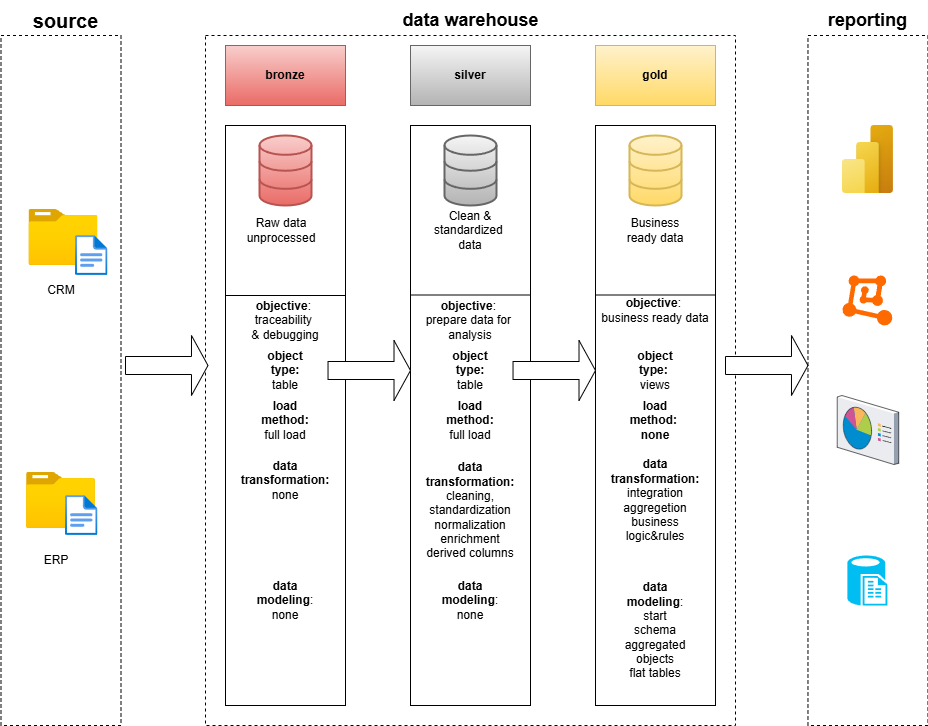

The diagram above was exported from draw.io. Its source (the exported page's mxGraphModel, read from the mxfile embedded in the PNG):
<mxGraphModel dx="1228" dy="736" grid="1" gridSize="10" guides="1" tooltips="1" connect="1" arrows="1" fold="1" page="0" pageScale="1" pageWidth="1100" pageHeight="1700" background="none" math="0" shadow="0">
  <root>
    <mxCell id="0" />
    <mxCell id="1" parent="0" />
    <mxCell id="FwsHbSWiO5piVvwatuzb-1" value="" style="rounded=0;whiteSpace=wrap;html=1;fillColor=none;dashed=1;" parent="1" vertex="1">
      <mxGeometry x="35.5" y="100" width="120" height="690" as="geometry" />
    </mxCell>
    <mxCell id="FwsHbSWiO5piVvwatuzb-2" value="&lt;b&gt;&lt;font style=&quot;font-size: 20px;&quot;&gt;source&lt;/font&gt;&lt;/b&gt;" style="text;html=1;align=center;verticalAlign=middle;resizable=0;points=[];autosize=1;strokeColor=none;fillColor=none;" parent="1" vertex="1">
      <mxGeometry x="55" y="65" width="90" height="40" as="geometry" />
    </mxCell>
    <mxCell id="FwsHbSWiO5piVvwatuzb-3" value="" style="rounded=0;whiteSpace=wrap;html=1;fillColor=none;strokeColor=default;dashed=1;" parent="1" vertex="1">
      <mxGeometry x="240" y="100" width="530" height="690" as="geometry" />
    </mxCell>
    <mxCell id="FwsHbSWiO5piVvwatuzb-4" value="" style="rounded=0;whiteSpace=wrap;html=1;fillColor=none;dashed=1;" parent="1" vertex="1">
      <mxGeometry x="842.47" y="100" width="120" height="690" as="geometry" />
    </mxCell>
    <mxCell id="FwsHbSWiO5piVvwatuzb-5" value="&lt;b&gt;&lt;font style=&quot;font-size: 18px;&quot;&gt;data warehouse&lt;/font&gt;&lt;/b&gt;" style="text;html=1;align=center;verticalAlign=middle;resizable=0;points=[];autosize=1;strokeColor=none;fillColor=none;" parent="1" vertex="1">
      <mxGeometry x="425" y="65" width="160" height="40" as="geometry" />
    </mxCell>
    <mxCell id="FwsHbSWiO5piVvwatuzb-6" value="&lt;b&gt;&lt;font style=&quot;font-size: 18px;&quot;&gt;reporting&lt;/font&gt;&lt;/b&gt;" style="text;html=1;align=center;verticalAlign=middle;resizable=0;points=[];autosize=1;strokeColor=none;fillColor=none;" parent="1" vertex="1">
      <mxGeometry x="852.47" y="65" width="100" height="40" as="geometry" />
    </mxCell>
    <mxCell id="FwsHbSWiO5piVvwatuzb-7" value="&lt;b&gt;bronze&lt;/b&gt;" style="rounded=0;whiteSpace=wrap;html=1;fillColor=#f8cecc;strokeColor=#b85450;gradientColor=#ea6b66;" parent="1" vertex="1">
      <mxGeometry x="260" y="110" width="120" height="60" as="geometry" />
    </mxCell>
    <mxCell id="FwsHbSWiO5piVvwatuzb-8" value="&lt;b&gt;silver&lt;/b&gt;" style="rounded=0;whiteSpace=wrap;html=1;fillColor=#f5f5f5;strokeColor=#666666;gradientColor=#b3b3b3;" parent="1" vertex="1">
      <mxGeometry x="445" y="110" width="120" height="60" as="geometry" />
    </mxCell>
    <mxCell id="FwsHbSWiO5piVvwatuzb-9" value="&lt;b&gt;gold&lt;/b&gt;" style="rounded=0;whiteSpace=wrap;html=1;fillColor=#fff2cc;strokeColor=#d6b656;gradientColor=#ffd966;" parent="1" vertex="1">
      <mxGeometry x="630" y="110" width="120" height="60" as="geometry" />
    </mxCell>
    <mxCell id="FwsHbSWiO5piVvwatuzb-10" value="" style="rounded=0;whiteSpace=wrap;html=1;fillColor=none;" parent="1" vertex="1">
      <mxGeometry x="260" y="190" width="120" height="580" as="geometry" />
    </mxCell>
    <mxCell id="FwsHbSWiO5piVvwatuzb-11" value="" style="rounded=0;whiteSpace=wrap;html=1;fillColor=none;" parent="1" vertex="1">
      <mxGeometry x="445" y="190" width="120" height="580" as="geometry" />
    </mxCell>
    <mxCell id="FwsHbSWiO5piVvwatuzb-12" value="" style="rounded=0;whiteSpace=wrap;html=1;fillColor=none;" parent="1" vertex="1">
      <mxGeometry x="630" y="190" width="120" height="580" as="geometry" />
    </mxCell>
    <mxCell id="FwsHbSWiO5piVvwatuzb-16" value="" style="image;aspect=fixed;html=1;points=[];align=center;fontSize=12;image=img/lib/azure2/general/Folder_Blank.svg;" parent="1" vertex="1">
      <mxGeometry x="61" y="537" width="69" height="56.00000000000001" as="geometry" />
    </mxCell>
    <mxCell id="FwsHbSWiO5piVvwatuzb-17" value="" style="image;aspect=fixed;html=1;points=[];align=center;fontSize=12;image=img/lib/azure2/general/Folder_Blank.svg;" parent="1" vertex="1">
      <mxGeometry x="63.47" y="274" width="69" height="56.00000000000001" as="geometry" />
    </mxCell>
    <mxCell id="FwsHbSWiO5piVvwatuzb-14" value="" style="image;aspect=fixed;html=1;points=[];align=center;fontSize=12;image=img/lib/azure2/general/File.svg;" parent="1" vertex="1">
      <mxGeometry x="110" y="300" width="32.47" height="40" as="geometry" />
    </mxCell>
    <mxCell id="FwsHbSWiO5piVvwatuzb-15" value="" style="image;aspect=fixed;html=1;points=[];align=center;fontSize=12;image=img/lib/azure2/general/File.svg;" parent="1" vertex="1">
      <mxGeometry x="100.01" y="560" width="32.46" height="40" as="geometry" />
    </mxCell>
    <mxCell id="FwsHbSWiO5piVvwatuzb-18" value="CRM" style="text;html=1;align=center;verticalAlign=middle;whiteSpace=wrap;rounded=0;" parent="1" vertex="1">
      <mxGeometry x="65.5" y="340" width="60" height="30" as="geometry" />
    </mxCell>
    <mxCell id="FwsHbSWiO5piVvwatuzb-19" value="ERP" style="text;html=1;align=center;verticalAlign=middle;whiteSpace=wrap;rounded=0;" parent="1" vertex="1">
      <mxGeometry x="61" y="610" width="60" height="30" as="geometry" />
    </mxCell>
    <mxCell id="FwsHbSWiO5piVvwatuzb-24" value="" style="html=1;verticalLabelPosition=bottom;align=center;labelBackgroundColor=#ffffff;verticalAlign=top;strokeWidth=2;strokeColor=#b85450;shadow=0;dashed=0;shape=mxgraph.ios7.icons.data;fillColor=#f8cecc;gradientColor=#ea6b66;" parent="1" vertex="1">
      <mxGeometry x="294" y="200" width="52" height="70" as="geometry" />
    </mxCell>
    <mxCell id="FwsHbSWiO5piVvwatuzb-25" value="" style="html=1;verticalLabelPosition=bottom;align=center;labelBackgroundColor=#ffffff;verticalAlign=top;strokeWidth=2;strokeColor=#d6b656;shadow=0;dashed=0;shape=mxgraph.ios7.icons.data;fillColor=#fff2cc;gradientColor=#ffd966;" parent="1" vertex="1">
      <mxGeometry x="664" y="200" width="52" height="70" as="geometry" />
    </mxCell>
    <mxCell id="FwsHbSWiO5piVvwatuzb-26" value="" style="html=1;verticalLabelPosition=bottom;align=center;labelBackgroundColor=#ffffff;verticalAlign=top;strokeWidth=2;strokeColor=#666666;shadow=0;dashed=0;shape=mxgraph.ios7.icons.data;fillColor=#f5f5f5;gradientColor=#b3b3b3;" parent="1" vertex="1">
      <mxGeometry x="479" y="200" width="52" height="70" as="geometry" />
    </mxCell>
    <mxCell id="FwsHbSWiO5piVvwatuzb-27" value="Raw data&lt;div&gt;unprocessed&lt;/div&gt;" style="text;html=1;align=center;verticalAlign=middle;whiteSpace=wrap;rounded=0;" parent="1" vertex="1">
      <mxGeometry x="286" y="280" width="60" height="30" as="geometry" />
    </mxCell>
    <mxCell id="FwsHbSWiO5piVvwatuzb-28" value="Clean &amp;amp;&lt;div&gt;standardized&amp;nbsp;&lt;/div&gt;&lt;div&gt;data&lt;/div&gt;" style="text;html=1;align=center;verticalAlign=middle;whiteSpace=wrap;rounded=0;" parent="1" vertex="1">
      <mxGeometry x="475" y="280" width="60" height="30" as="geometry" />
    </mxCell>
    <mxCell id="FwsHbSWiO5piVvwatuzb-29" value="Business&lt;div&gt;ready data&lt;/div&gt;" style="text;html=1;align=center;verticalAlign=middle;whiteSpace=wrap;rounded=0;" parent="1" vertex="1">
      <mxGeometry x="660" y="280" width="60" height="30" as="geometry" />
    </mxCell>
    <mxCell id="FwsHbSWiO5piVvwatuzb-31" value="" style="endArrow=none;html=1;rounded=0;entryX=1;entryY=0.5;entryDx=0;entryDy=0;exitX=0;exitY=0.5;exitDx=0;exitDy=0;" parent="1" edge="1">
      <mxGeometry width="50" height="50" relative="1" as="geometry">
        <mxPoint x="445" y="359.5" as="sourcePoint" />
        <mxPoint x="565" y="359.5" as="targetPoint" />
      </mxGeometry>
    </mxCell>
    <mxCell id="FwsHbSWiO5piVvwatuzb-32" value="" style="endArrow=none;html=1;rounded=0;entryX=1;entryY=0.5;entryDx=0;entryDy=0;exitX=0;exitY=0.5;exitDx=0;exitDy=0;" parent="1" edge="1">
      <mxGeometry width="50" height="50" relative="1" as="geometry">
        <mxPoint x="630" y="359.5" as="sourcePoint" />
        <mxPoint x="750" y="359.5" as="targetPoint" />
      </mxGeometry>
    </mxCell>
    <mxCell id="FwsHbSWiO5piVvwatuzb-33" value="&lt;b&gt;objective&lt;/b&gt;:&amp;nbsp;&lt;div&gt;traceability&amp;nbsp;&lt;/div&gt;&lt;div&gt;&amp;amp; debugging&lt;/div&gt;" style="text;html=1;align=center;verticalAlign=middle;whiteSpace=wrap;rounded=0;" parent="1" vertex="1">
      <mxGeometry x="250" y="370" width="140" height="30" as="geometry" />
    </mxCell>
    <mxCell id="FwsHbSWiO5piVvwatuzb-35" value="&lt;b&gt;object type:&lt;/b&gt; table" style="text;html=1;align=center;verticalAlign=middle;whiteSpace=wrap;rounded=0;" parent="1" vertex="1">
      <mxGeometry x="290" y="420" width="60" height="30" as="geometry" />
    </mxCell>
    <mxCell id="FwsHbSWiO5piVvwatuzb-36" value="&lt;b&gt;load method: &lt;/b&gt;full load" style="text;html=1;align=center;verticalAlign=middle;whiteSpace=wrap;rounded=0;" parent="1" vertex="1">
      <mxGeometry x="290" y="470" width="60" height="30" as="geometry" />
    </mxCell>
    <mxCell id="FwsHbSWiO5piVvwatuzb-37" value="" style="endArrow=none;html=1;rounded=0;entryX=1;entryY=0.5;entryDx=0;entryDy=0;exitX=0;exitY=0.5;exitDx=0;exitDy=0;" parent="1" edge="1">
      <mxGeometry width="50" height="50" relative="1" as="geometry">
        <mxPoint x="260" y="360" as="sourcePoint" />
        <mxPoint x="380" y="360" as="targetPoint" />
      </mxGeometry>
    </mxCell>
    <mxCell id="FwsHbSWiO5piVvwatuzb-38" value="&lt;b&gt;data transformation:&lt;/b&gt;&lt;div&gt;none&lt;/div&gt;" style="text;html=1;align=center;verticalAlign=middle;whiteSpace=wrap;rounded=0;" parent="1" vertex="1">
      <mxGeometry x="290" y="530" width="60" height="30" as="geometry" />
    </mxCell>
    <mxCell id="FwsHbSWiO5piVvwatuzb-39" value="&lt;b&gt;data modeling&lt;/b&gt;:&lt;div&gt;none&lt;/div&gt;" style="text;html=1;align=center;verticalAlign=middle;whiteSpace=wrap;rounded=0;" parent="1" vertex="1">
      <mxGeometry x="290" y="650" width="60" height="30" as="geometry" />
    </mxCell>
    <mxCell id="FwsHbSWiO5piVvwatuzb-40" value="&lt;b&gt;objective&lt;/b&gt;:&amp;nbsp;&lt;div&gt;prepare data for&amp;nbsp;&lt;/div&gt;&lt;div&gt;analysis&lt;/div&gt;" style="text;html=1;align=center;verticalAlign=middle;whiteSpace=wrap;rounded=0;" parent="1" vertex="1">
      <mxGeometry x="435" y="370" width="140" height="30" as="geometry" />
    </mxCell>
    <mxCell id="FwsHbSWiO5piVvwatuzb-41" value="&lt;b&gt;object type:&lt;/b&gt; table" style="text;html=1;align=center;verticalAlign=middle;whiteSpace=wrap;rounded=0;" parent="1" vertex="1">
      <mxGeometry x="475" y="420" width="60" height="30" as="geometry" />
    </mxCell>
    <mxCell id="FwsHbSWiO5piVvwatuzb-42" value="&lt;b&gt;load method: &lt;/b&gt;full load" style="text;html=1;align=center;verticalAlign=middle;whiteSpace=wrap;rounded=0;" parent="1" vertex="1">
      <mxGeometry x="475" y="470" width="60" height="30" as="geometry" />
    </mxCell>
    <mxCell id="FwsHbSWiO5piVvwatuzb-43" value="&lt;b&gt;data transformation:&lt;/b&gt;&lt;div&gt;cleaning,&lt;/div&gt;&lt;div&gt;standardization&lt;/div&gt;&lt;div&gt;normalization&lt;/div&gt;&lt;div&gt;enrichment&lt;/div&gt;&lt;div&gt;derived columns&lt;/div&gt;" style="text;html=1;align=center;verticalAlign=middle;whiteSpace=wrap;rounded=0;" parent="1" vertex="1">
      <mxGeometry x="475" y="560" width="60" height="30" as="geometry" />
    </mxCell>
    <mxCell id="FwsHbSWiO5piVvwatuzb-44" value="&lt;b&gt;data modeling&lt;/b&gt;:&lt;div&gt;none&lt;/div&gt;" style="text;html=1;align=center;verticalAlign=middle;whiteSpace=wrap;rounded=0;" parent="1" vertex="1">
      <mxGeometry x="475" y="650" width="60" height="30" as="geometry" />
    </mxCell>
    <mxCell id="FwsHbSWiO5piVvwatuzb-45" value="&lt;b&gt;objective&lt;/b&gt;:&amp;nbsp;&lt;div&gt;business ready data&lt;/div&gt;" style="text;html=1;align=center;verticalAlign=middle;whiteSpace=wrap;rounded=0;" parent="1" vertex="1">
      <mxGeometry x="620" y="360" width="140" height="30" as="geometry" />
    </mxCell>
    <mxCell id="FwsHbSWiO5piVvwatuzb-46" value="&lt;b&gt;object type:&lt;/b&gt;&amp;nbsp;&lt;div&gt;views&lt;/div&gt;" style="text;html=1;align=center;verticalAlign=middle;whiteSpace=wrap;rounded=0;" parent="1" vertex="1">
      <mxGeometry x="660" y="420" width="60" height="30" as="geometry" />
    </mxCell>
    <mxCell id="FwsHbSWiO5piVvwatuzb-47" value="&lt;b&gt;load method:&amp;nbsp;&lt;/b&gt;&lt;div&gt;&lt;b&gt;none&lt;/b&gt;&lt;/div&gt;" style="text;html=1;align=center;verticalAlign=middle;whiteSpace=wrap;rounded=0;" parent="1" vertex="1">
      <mxGeometry x="660" y="470" width="60" height="30" as="geometry" />
    </mxCell>
    <mxCell id="FwsHbSWiO5piVvwatuzb-49" value="&lt;b&gt;data transformation:&lt;/b&gt;&lt;div&gt;integration&lt;/div&gt;&lt;div&gt;aggregetion&lt;/div&gt;&lt;div&gt;business logic&amp;amp;rules&lt;/div&gt;" style="text;html=1;align=center;verticalAlign=middle;whiteSpace=wrap;rounded=0;" parent="1" vertex="1">
      <mxGeometry x="660" y="550" width="60" height="30" as="geometry" />
    </mxCell>
    <mxCell id="FwsHbSWiO5piVvwatuzb-50" value="&lt;b&gt;data modeling&lt;/b&gt;:&lt;div&gt;start schema&lt;/div&gt;&lt;div&gt;aggregated objects&lt;/div&gt;&lt;div&gt;flat tables&lt;/div&gt;" style="text;html=1;align=center;verticalAlign=middle;whiteSpace=wrap;rounded=0;" parent="1" vertex="1">
      <mxGeometry x="660" y="680" width="60" height="30" as="geometry" />
    </mxCell>
    <mxCell id="FwsHbSWiO5piVvwatuzb-52" value="" style="shape=singleArrow;whiteSpace=wrap;html=1;" parent="1" vertex="1">
      <mxGeometry x="160" y="400" width="82.47" height="60" as="geometry" />
    </mxCell>
    <mxCell id="FwsHbSWiO5piVvwatuzb-53" value="" style="shape=singleArrow;whiteSpace=wrap;html=1;" parent="1" vertex="1">
      <mxGeometry x="362.53" y="405" width="82.47" height="60" as="geometry" />
    </mxCell>
    <mxCell id="FwsHbSWiO5piVvwatuzb-54" value="" style="shape=singleArrow;whiteSpace=wrap;html=1;" parent="1" vertex="1">
      <mxGeometry x="547.53" y="405" width="82.47" height="60" as="geometry" />
    </mxCell>
    <mxCell id="FwsHbSWiO5piVvwatuzb-55" value="" style="shape=singleArrow;whiteSpace=wrap;html=1;" parent="1" vertex="1">
      <mxGeometry x="760" y="400" width="82.47" height="60" as="geometry" />
    </mxCell>
    <mxCell id="FwsHbSWiO5piVvwatuzb-56" value="" style="image;aspect=fixed;html=1;points=[];align=center;fontSize=12;image=img/lib/azure2/power_platform/PowerBI.svg;" parent="1" vertex="1">
      <mxGeometry x="876.97" y="190" width="51" height="68" as="geometry" />
    </mxCell>
    <mxCell id="FwsHbSWiO5piVvwatuzb-57" value="" style="points=[];aspect=fixed;html=1;align=center;shadow=0;dashed=0;fillColor=#FF6A00;strokeColor=none;shape=mxgraph.alibaba_cloud.machine_learning;" parent="1" vertex="1">
      <mxGeometry x="876.97" y="339.9" width="49.8" height="50.099999999999994" as="geometry" />
    </mxCell>
    <mxCell id="FwsHbSWiO5piVvwatuzb-58" value="" style="verticalLabelPosition=bottom;sketch=0;aspect=fixed;html=1;verticalAlign=top;strokeColor=none;align=center;outlineConnect=0;shape=mxgraph.citrix.reporting;" parent="1" vertex="1">
      <mxGeometry x="871.72" y="460" width="61.5" height="69" as="geometry" />
    </mxCell>
    <mxCell id="FwsHbSWiO5piVvwatuzb-62" value="" style="verticalLabelPosition=bottom;html=1;verticalAlign=top;align=center;strokeColor=none;fillColor=#00BEF2;shape=mxgraph.azure.sql_reporting;" parent="1" vertex="1">
      <mxGeometry x="881.87" y="620" width="40" height="50" as="geometry" />
    </mxCell>
  </root>
</mxGraphModel>